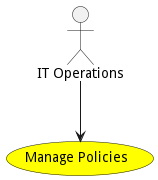

The diagram above was rendered by PlantUML. Its source (embedded in the PNG):
@startuml


usecase "Manage Policies" as ManagePolicies #yellow

Actor "IT Operations" as ITOperations

ITOperations --> ManagePolicies











@enduml